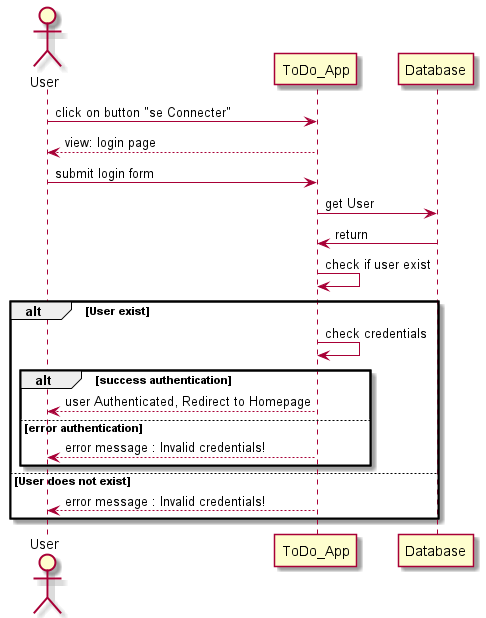

The diagram above was rendered by PlantUML. Its source (embedded in the PNG):
@startuml
actor User 

User -> ToDo_App: click on button "se Connecter"
User <-- ToDo_App: view: login page
User -> ToDo_App: submit login form

ToDo_App -> Database: get User
Database -> ToDo_App: return
ToDo_App -> ToDo_App: check if user exist


alt User exist

    ToDo_App -> ToDo_App: check credentials
    alt  success authentication
    
    User <-- ToDo_App: user Authenticated, Redirect to Homepage

    else  error authentication
    User <-- ToDo_App: error message : Invalid credentials!

    end
else User does not exist
User <-- ToDo_App: error message : Invalid credentials!
end

@enduml